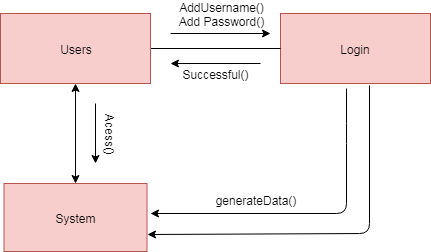

The diagram above was exported from draw.io. Its source (the exported page's mxGraphModel, read from the mxfile embedded in the PNG):
<mxGraphModel dx="992" dy="467" grid="1" gridSize="10" guides="1" tooltips="1" connect="1" arrows="1" fold="1" page="1" pageScale="1" pageWidth="850" pageHeight="1100" math="0" shadow="0">
  <root>
    <mxCell id="0" />
    <mxCell id="1" parent="0" />
    <mxCell id="AuH_RJ8o3ZnStOH3F32h-3" value="Login" style="rounded=0;whiteSpace=wrap;html=1;fillColor=#f8cecc;strokeColor=#b85450;" parent="1" vertex="1">
      <mxGeometry x="440" y="80" width="150" height="70" as="geometry" />
    </mxCell>
    <mxCell id="AuH_RJ8o3ZnStOH3F32h-7" value="" style="endArrow=none;html=1;exitX=1;exitY=0.5;exitDx=0;exitDy=0;entryX=0;entryY=0.5;entryDx=0;entryDy=0;" parent="1" source="AuH_RJ8o3ZnStOH3F32h-2" target="AuH_RJ8o3ZnStOH3F32h-3" edge="1">
      <mxGeometry width="50" height="50" relative="1" as="geometry">
        <mxPoint x="350" y="130" as="sourcePoint" />
        <mxPoint x="400" y="80" as="targetPoint" />
      </mxGeometry>
    </mxCell>
    <mxCell id="AuH_RJ8o3ZnStOH3F32h-9" value="" style="endArrow=classic;html=1;" parent="1" edge="1">
      <mxGeometry width="50" height="50" relative="1" as="geometry">
        <mxPoint x="330" y="100" as="sourcePoint" />
        <mxPoint x="430" y="100" as="targetPoint" />
      </mxGeometry>
    </mxCell>
    <mxCell id="AuH_RJ8o3ZnStOH3F32h-16" value="AddUsername()&lt;br&gt;Add Password()&lt;br&gt;" style="text;html=1;strokeColor=none;fillColor=none;align=center;verticalAlign=middle;whiteSpace=wrap;rounded=0;" parent="1" vertex="1">
      <mxGeometry x="333" y="70" width="95" height="20" as="geometry" />
    </mxCell>
    <mxCell id="AuH_RJ8o3ZnStOH3F32h-28" value="Successful()" style="text;html=1;strokeColor=none;fillColor=none;align=center;verticalAlign=middle;whiteSpace=wrap;rounded=0;" parent="1" vertex="1">
      <mxGeometry x="355" y="130" width="40" height="20" as="geometry" />
    </mxCell>
    <mxCell id="AuH_RJ8o3ZnStOH3F32h-2" value="Users" style="rounded=0;whiteSpace=wrap;html=1;fillColor=#f8cecc;strokeColor=#b85450;" parent="1" vertex="1">
      <mxGeometry x="160" y="80" width="150" height="70" as="geometry" />
    </mxCell>
    <mxCell id="AuH_RJ8o3ZnStOH3F32h-41" value="System" style="rounded=0;whiteSpace=wrap;html=1;fillColor=#f8cecc;strokeColor=#b85450;" parent="1" vertex="1">
      <mxGeometry x="163.5" y="250" width="143" height="68" as="geometry" />
    </mxCell>
    <mxCell id="AuH_RJ8o3ZnStOH3F32h-44" value="Acess()" style="text;html=1;strokeColor=none;fillColor=none;align=center;verticalAlign=middle;whiteSpace=wrap;rounded=0;rotation=90;" parent="1" vertex="1">
      <mxGeometry x="250" y="190" width="40" height="20" as="geometry" />
    </mxCell>
    <mxCell id="AuH_RJ8o3ZnStOH3F32h-47" value="" style="endArrow=classic;html=1;" parent="1" edge="1">
      <mxGeometry width="50" height="50" relative="1" as="geometry">
        <mxPoint x="255" y="170" as="sourcePoint" />
        <mxPoint x="255" y="230" as="targetPoint" />
      </mxGeometry>
    </mxCell>
    <mxCell id="AuH_RJ8o3ZnStOH3F32h-50" value="" style="endArrow=classic;html=1;exitX=0.44;exitY=1.076;exitDx=0;exitDy=0;exitPerimeter=0;" parent="1" source="AuH_RJ8o3ZnStOH3F32h-3" edge="1">
      <mxGeometry width="50" height="50" relative="1" as="geometry">
        <mxPoint x="160" y="390" as="sourcePoint" />
        <mxPoint x="310" y="280" as="targetPoint" />
        <Array as="points">
          <mxPoint x="506" y="200" />
          <mxPoint x="506" y="280" />
        </Array>
      </mxGeometry>
    </mxCell>
    <mxCell id="AuH_RJ8o3ZnStOH3F32h-51" value="" style="endArrow=classic;html=1;entryX=1;entryY=0.75;entryDx=0;entryDy=0;exitX=0.596;exitY=1.029;exitDx=0;exitDy=0;exitPerimeter=0;" parent="1" source="AuH_RJ8o3ZnStOH3F32h-3" target="AuH_RJ8o3ZnStOH3F32h-41" edge="1">
      <mxGeometry width="50" height="50" relative="1" as="geometry">
        <mxPoint x="540" y="301" as="sourcePoint" />
        <mxPoint x="200" y="420" as="targetPoint" />
        <Array as="points">
          <mxPoint x="529" y="300" />
        </Array>
      </mxGeometry>
    </mxCell>
    <mxCell id="AuH_RJ8o3ZnStOH3F32h-52" value="generateData()" style="text;html=1;strokeColor=none;fillColor=none;align=center;verticalAlign=middle;whiteSpace=wrap;rounded=0;" parent="1" vertex="1">
      <mxGeometry x="395" y="256" width="40" height="20" as="geometry" />
    </mxCell>
    <mxCell id="AuH_RJ8o3ZnStOH3F32h-54" value="" style="endArrow=classic;startArrow=classic;html=1;entryX=0.5;entryY=1;entryDx=0;entryDy=0;exitX=0.5;exitY=0;exitDx=0;exitDy=0;" parent="1" source="AuH_RJ8o3ZnStOH3F32h-41" target="AuH_RJ8o3ZnStOH3F32h-2" edge="1">
      <mxGeometry width="50" height="50" relative="1" as="geometry">
        <mxPoint x="160" y="390" as="sourcePoint" />
        <mxPoint x="210" y="340" as="targetPoint" />
      </mxGeometry>
    </mxCell>
    <mxCell id="4lBsBWQ6P1Ibj_XjvGJF-1" value="" style="endArrow=classic;html=1;" edge="1" parent="1">
      <mxGeometry width="50" height="50" relative="1" as="geometry">
        <mxPoint x="420" y="130" as="sourcePoint" />
        <mxPoint x="330" y="130" as="targetPoint" />
      </mxGeometry>
    </mxCell>
  </root>
</mxGraphModel>